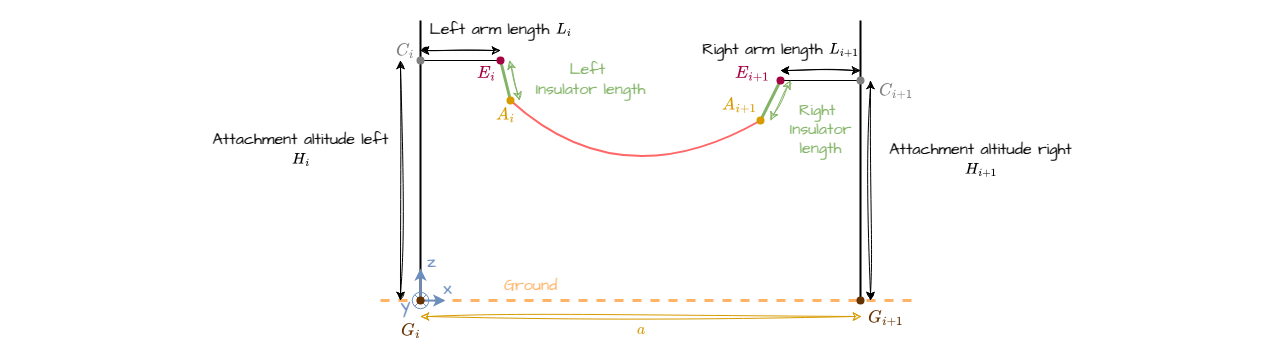

The diagram above was exported from draw.io. Its source (the exported page's mxGraphModel, read from the mxfile embedded in the PNG):
<mxGraphModel dx="1165" dy="245" grid="1" gridSize="10" guides="1" tooltips="1" connect="1" arrows="1" fold="1" page="1" pageScale="1" pageWidth="827" pageHeight="1169" math="1" shadow="0">
  <root>
    <mxCell id="0" />
    <mxCell id="1" parent="0" />
    <mxCell id="41" value="" style="rounded=0;whiteSpace=wrap;html=1;sketch=1;hachureGap=4;jiggle=2;curveFitting=1;fontFamily=Architects Daughter;fontSource=https%3A%2F%2Ffonts.googleapis.com%2Fcss%3Ffamily%3DArchitects%2BDaughter;fontSize=20;fillColor=default;strokeColor=none;" parent="1" vertex="1">
      <mxGeometry x="-100" y="60" width="1270.08" height="359" as="geometry" />
    </mxCell>
    <mxCell id="48" value="" style="edgeStyle=none;orthogonalLoop=1;jettySize=auto;html=1;strokeWidth=2;endArrow=none;endFill=0;" parent="1" edge="1">
      <mxGeometry width="100" relative="1" as="geometry">
        <mxPoint x="320" y="360" as="sourcePoint" />
        <mxPoint x="320" y="80" as="targetPoint" />
        <Array as="points" />
      </mxGeometry>
    </mxCell>
    <mxCell id="49" value="" style="edgeStyle=none;orthogonalLoop=1;jettySize=auto;html=1;endArrow=none;endFill=0;" parent="1" edge="1">
      <mxGeometry width="100" relative="1" as="geometry">
        <mxPoint x="320" y="120" as="sourcePoint" />
        <mxPoint x="400" y="120" as="targetPoint" />
        <Array as="points" />
      </mxGeometry>
    </mxCell>
    <mxCell id="50" value="" style="edgeStyle=none;orthogonalLoop=1;jettySize=auto;html=1;endArrow=none;endFill=0;fillColor=#d5e8d4;strokeColor=#82b366;strokeWidth=3;" parent="1" edge="1">
      <mxGeometry width="100" relative="1" as="geometry">
        <mxPoint x="400" y="120" as="sourcePoint" />
        <mxPoint x="410" y="160" as="targetPoint" />
        <Array as="points" />
      </mxGeometry>
    </mxCell>
    <mxCell id="51" value="" style="edgeStyle=none;orthogonalLoop=1;jettySize=auto;html=1;strokeWidth=2;endArrow=none;endFill=0;" parent="1" edge="1">
      <mxGeometry width="100" relative="1" as="geometry">
        <mxPoint x="760" y="360" as="sourcePoint" />
        <mxPoint x="760" y="80" as="targetPoint" />
        <Array as="points" />
      </mxGeometry>
    </mxCell>
    <mxCell id="52" value="" style="edgeStyle=none;orthogonalLoop=1;jettySize=auto;html=1;endArrow=none;endFill=0;" parent="1" edge="1">
      <mxGeometry width="100" relative="1" as="geometry">
        <mxPoint x="760" y="140" as="sourcePoint" />
        <mxPoint x="680" y="140" as="targetPoint" />
        <Array as="points" />
      </mxGeometry>
    </mxCell>
    <mxCell id="53" value="" style="edgeStyle=none;orthogonalLoop=1;jettySize=auto;html=1;endArrow=none;endFill=0;fillColor=#d5e8d4;strokeColor=#82b366;strokeWidth=3;" parent="1" edge="1">
      <mxGeometry width="100" relative="1" as="geometry">
        <mxPoint x="680" y="140" as="sourcePoint" />
        <mxPoint x="660" y="180" as="targetPoint" />
        <Array as="points" />
      </mxGeometry>
    </mxCell>
    <mxCell id="55" value="" style="edgeStyle=none;orthogonalLoop=1;jettySize=auto;html=1;rounded=0;curved=1;strokeWidth=2;strokeColor=#FF6666;endArrow=none;endFill=0;" parent="1" edge="1">
      <mxGeometry width="670" height="190" relative="1" as="geometry">
        <mxPoint x="410" y="160" as="sourcePoint" />
        <mxPoint x="660" y="180" as="targetPoint" />
        <Array as="points">
          <mxPoint x="520" y="260" />
        </Array>
      </mxGeometry>
    </mxCell>
    <mxCell id="88" value="" style="shape=waypoint;sketch=0;size=6;pointerEvents=1;points=[];fillColor=#ffe6cc;resizable=0;rotatable=0;perimeter=centerPerimeter;snapToPoint=1;strokeColor=#D79B00;strokeWidth=2;" parent="55" vertex="1">
      <mxGeometry x="650" y="170" width="20" height="20" as="geometry" />
    </mxCell>
    <mxCell id="57" value="" style="edgeStyle=none;orthogonalLoop=1;jettySize=auto;html=1;endArrow=none;endFill=0;dashed=1;fillColor=#fff2cc;strokeColor=#FFB366;strokeWidth=3;" parent="1" edge="1">
      <mxGeometry width="100" relative="1" as="geometry">
        <mxPoint x="280" y="360" as="sourcePoint" />
        <mxPoint x="820" y="360" as="targetPoint" />
        <Array as="points" />
      </mxGeometry>
    </mxCell>
    <mxCell id="58" value="&lt;font style=&quot;font-size: 16px; color: rgb(255, 179, 102);&quot; face=&quot;Architects daughter&quot;&gt;Ground&lt;/font&gt;" style="text;html=1;align=center;verticalAlign=middle;resizable=0;points=[];autosize=1;strokeColor=none;fillColor=none;" parent="1" vertex="1">
      <mxGeometry x="390" y="331" width="80" height="30" as="geometry" />
    </mxCell>
    <mxCell id="59" value="Attachment altitude left&lt;div&gt;\(H_i\)&lt;/div&gt;" style="endArrow=classic;startArrow=classic;html=1;sketch=1;hachureGap=4;jiggle=2;curveFitting=1;fontFamily=Architects Daughter;fontSource=https%3A%2F%2Ffonts.googleapis.com%2Fcss%3Ffamily%3DArchitects%2BDaughter;fontSize=16;" parent="1" edge="1">
      <mxGeometry x="0.25" y="100" width="50" height="50" relative="1" as="geometry">
        <mxPoint x="300" y="360" as="sourcePoint" />
        <mxPoint x="300" y="120" as="targetPoint" />
        <mxPoint as="offset" />
      </mxGeometry>
    </mxCell>
    <mxCell id="60" value="Attachment altitude right&lt;div&gt;\(H_{i+1}\)&lt;/div&gt;" style="endArrow=classic;startArrow=classic;html=1;sketch=1;hachureGap=4;jiggle=2;curveFitting=1;fontFamily=Architects Daughter;fontSource=https%3A%2F%2Ffonts.googleapis.com%2Fcss%3Ffamily%3DArchitects%2BDaughter;fontSize=16;" parent="1" edge="1">
      <mxGeometry x="0.2727" y="-110" width="50" height="50" relative="1" as="geometry">
        <mxPoint x="770" y="360" as="sourcePoint" />
        <mxPoint x="770" y="140" as="targetPoint" />
        <mxPoint as="offset" />
      </mxGeometry>
    </mxCell>
    <mxCell id="61" value="Left arm length \(L_i\)" style="endArrow=classic;startArrow=classic;html=1;sketch=1;hachureGap=4;jiggle=2;curveFitting=1;fontFamily=Architects Daughter;fontSource=https%3A%2F%2Ffonts.googleapis.com%2Fcss%3Ffamily%3DArchitects%2BDaughter;fontSize=16;" parent="1" edge="1">
      <mxGeometry x="1" y="20" width="50" height="50" relative="1" as="geometry">
        <mxPoint x="320" y="110" as="sourcePoint" />
        <mxPoint x="400" y="110" as="targetPoint" />
        <mxPoint as="offset" />
      </mxGeometry>
    </mxCell>
    <mxCell id="62" value="Right arm length \(L_{i+1}\)" style="endArrow=classic;startArrow=classic;html=1;sketch=1;hachureGap=4;jiggle=2;curveFitting=1;fontFamily=Architects Daughter;fontSource=https%3A%2F%2Ffonts.googleapis.com%2Fcss%3Ffamily%3DArchitects%2BDaughter;fontSize=16;" parent="1" edge="1">
      <mxGeometry x="-1" y="20" width="50" height="50" relative="1" as="geometry">
        <mxPoint x="680" y="130" as="sourcePoint" />
        <mxPoint x="760" y="130" as="targetPoint" />
        <mxPoint as="offset" />
      </mxGeometry>
    </mxCell>
    <mxCell id="63" value="&lt;font style=&quot;color: rgb(130, 179, 102);&quot;&gt;Left&amp;nbsp;&lt;/font&gt;&lt;div&gt;&lt;font style=&quot;color: rgb(130, 179, 102);&quot;&gt;Insulator length&lt;/font&gt;&lt;/div&gt;" style="endArrow=classic;startArrow=classic;html=1;sketch=1;hachureGap=4;jiggle=2;curveFitting=1;fontFamily=Architects Daughter;fontSource=https%3A%2F%2Ffonts.googleapis.com%2Fcss%3Ffamily%3DArchitects%2BDaughter;fontSize=16;strokeColor=#82B366;" parent="1" edge="1">
      <mxGeometry x="0.8941" y="74" width="50" height="50" relative="1" as="geometry">
        <mxPoint x="409" y="120" as="sourcePoint" />
        <mxPoint x="419" y="160" as="targetPoint" />
        <mxPoint as="offset" />
      </mxGeometry>
    </mxCell>
    <mxCell id="64" value="&lt;font style=&quot;color: rgb(130, 179, 102);&quot;&gt;Right&amp;nbsp;&lt;/font&gt;&lt;div&gt;&lt;font style=&quot;color: rgb(130, 179, 102);&quot;&gt;Insulator&lt;/font&gt;&lt;/div&gt;&lt;div&gt;&lt;font style=&quot;color: rgb(130, 179, 102);&quot;&gt;length&lt;/font&gt;&lt;/div&gt;" style="endArrow=classic;startArrow=classic;html=1;sketch=1;hachureGap=4;jiggle=2;curveFitting=1;fontFamily=Architects Daughter;fontSource=https%3A%2F%2Ffonts.googleapis.com%2Fcss%3Ffamily%3DArchitects%2BDaughter;fontSize=16;strokeColor=#82B366;" parent="1" edge="1">
      <mxGeometry x="0.4" y="49" width="50" height="50" relative="1" as="geometry">
        <mxPoint x="690" y="140" as="sourcePoint" />
        <mxPoint x="670" y="180" as="targetPoint" />
        <mxPoint as="offset" />
      </mxGeometry>
    </mxCell>
    <mxCell id="78" value="" style="group" parent="1" vertex="1" connectable="0">
      <mxGeometry x="289.9990697674418" y="305.00309776324366" width="71.99883720930234" height="75.99949167442523" as="geometry" />
    </mxCell>
    <mxCell id="75" value="" style="shape=sumEllipse;perimeter=ellipsePerimeter;html=1;backgroundOutline=1;fillColor=none;strokeColor=#6c8ebf;" parent="78" vertex="1">
      <mxGeometry x="21.78093023255815" y="46.73690223675632" width="16.5" height="16.5" as="geometry" />
    </mxCell>
    <mxCell id="67" value="&lt;font face=&quot;Architects daughter&quot; color=&quot;#6c8ebf&quot;&gt;y&lt;/font&gt;" style="text;html=1;align=center;verticalAlign=middle;resizable=0;points=[];autosize=1;strokeColor=none;fillColor=none;container=0;fontSize=18;" parent="78" vertex="1">
      <mxGeometry y="39.99949167442523" width="30" height="40" as="geometry" />
    </mxCell>
    <mxCell id="68" value="&lt;font style=&quot;color: rgb(108, 142, 191);&quot; face=&quot;Architects daughter&quot;&gt;x&lt;/font&gt;" style="text;html=1;align=center;verticalAlign=middle;resizable=0;points=[];autosize=1;strokeColor=none;fillColor=none;container=0;fontSize=18;" parent="78" vertex="1">
      <mxGeometry x="41.99883720930234" y="24.000857833690333" width="30" height="40" as="geometry" />
    </mxCell>
    <mxCell id="70" value="&lt;font style=&quot;color: rgb(108, 142, 191);&quot; face=&quot;Architects daughter&quot;&gt;z&lt;/font&gt;" style="text;html=1;align=center;verticalAlign=middle;resizable=0;points=[];autosize=1;strokeColor=none;fillColor=none;container=0;fontSize=18;" parent="78" vertex="1">
      <mxGeometry x="26.002325581395354" y="-3" width="30" height="40" as="geometry" />
    </mxCell>
    <mxCell id="72" value="" style="edgeStyle=none;orthogonalLoop=1;jettySize=auto;html=1;fillColor=#dae8fc;strokeColor=#6c8ebf;fontSize=18;strokeWidth=2;" parent="78" edge="1">
      <mxGeometry width="100" relative="1" as="geometry">
        <mxPoint x="29.698604651162782" y="55.07744243552767" as="sourcePoint" />
        <mxPoint x="54.83813953488374" y="55.07744243552767" as="targetPoint" />
        <Array as="points" />
      </mxGeometry>
    </mxCell>
    <mxCell id="73" value="" style="edgeStyle=none;orthogonalLoop=1;jettySize=auto;html=1;fillColor=#dae8fc;strokeColor=#6c8ebf;fontSize=18;strokeWidth=2;" parent="78" edge="1">
      <mxGeometry width="100" relative="1" as="geometry">
        <mxPoint x="29.998604651162793" y="54.657442435527656" as="sourcePoint" />
        <mxPoint x="29.998604651162793" y="22.99231136998432" as="targetPoint" />
        <Array as="points" />
      </mxGeometry>
    </mxCell>
    <mxCell id="79" value="&lt;font style=&quot;color: rgb(128, 128, 128);&quot; face=&quot;Architects daughter&quot;&gt;\(C_{i+1}\)&lt;/font&gt;" style="text;html=1;align=center;verticalAlign=middle;resizable=0;points=[];autosize=1;strokeColor=none;fillColor=none;fontSize=18;" parent="1" vertex="1">
      <mxGeometry x="739.9951162790697" y="129.9969500465508" width="110" height="40" as="geometry" />
    </mxCell>
    <mxCell id="80" value="&lt;font style=&quot;color: rgb(128, 128, 128);&quot; face=&quot;Architects daughter&quot;&gt;\(C_{i}\)&lt;/font&gt;" style="text;html=1;align=center;verticalAlign=middle;resizable=0;points=[];autosize=1;strokeColor=none;fillColor=none;fontSize=18;" parent="1" vertex="1">
      <mxGeometry x="255.00511627906974" y="89.99695004655081" width="100" height="40" as="geometry" />
    </mxCell>
    <mxCell id="82" value="" style="shape=waypoint;sketch=0;size=6;pointerEvents=1;points=[];resizable=0;rotatable=0;perimeter=centerPerimeter;snapToPoint=1;fillColor=#ffe6cc;strokeColor=#808080;strokeWidth=2;" parent="1" vertex="1">
      <mxGeometry x="750" y="130" width="20" height="20" as="geometry" />
    </mxCell>
    <mxCell id="83" value="" style="shape=waypoint;sketch=0;size=6;pointerEvents=1;points=[];resizable=0;rotatable=0;perimeter=centerPerimeter;snapToPoint=1;fillColor=#ffe6cc;strokeColor=#808080;strokeWidth=2;" parent="1" vertex="1">
      <mxGeometry x="310" y="110" width="20" height="20" as="geometry" />
    </mxCell>
    <mxCell id="84" value="&lt;font style=&quot;color: rgb(165, 0, 64);&quot; face=&quot;Architects daughter&quot;&gt;\(E_i\)&lt;/font&gt;" style="text;html=1;align=center;verticalAlign=middle;resizable=0;points=[];autosize=1;strokeColor=none;fillColor=none;fontSize=18;" parent="1" vertex="1">
      <mxGeometry x="346.0032558139535" y="112.99942023399436" width="80" height="40" as="geometry" />
    </mxCell>
    <mxCell id="85" value="" style="shape=waypoint;sketch=0;size=6;pointerEvents=1;points=[];fillColor=#d80073;resizable=0;rotatable=0;perimeter=centerPerimeter;snapToPoint=1;strokeColor=#A50040;fontColor=#ffffff;strokeWidth=2;" parent="1" vertex="1">
      <mxGeometry x="390" y="110" width="20" height="20" as="geometry" />
    </mxCell>
    <mxCell id="86" value="" style="shape=waypoint;sketch=0;size=6;pointerEvents=1;points=[];fillColor=#d80073;resizable=0;rotatable=0;perimeter=centerPerimeter;snapToPoint=1;strokeColor=#A50040;fontColor=#ffffff;strokeWidth=2;" parent="1" vertex="1">
      <mxGeometry x="670" y="130" width="20" height="20" as="geometry" />
    </mxCell>
    <mxCell id="87" value="&lt;font style=&quot;color: rgb(165, 0, 64);&quot; face=&quot;Architects daughter&quot;&gt;\(E_{i+1}\)&lt;/font&gt;" style="text;html=1;align=center;verticalAlign=middle;resizable=0;points=[];autosize=1;strokeColor=none;fillColor=none;fontSize=18;" parent="1" vertex="1">
      <mxGeometry x="597.0413953488372" y="113.0029230091859" width="110" height="40" as="geometry" />
    </mxCell>
    <mxCell id="89" value="" style="shape=waypoint;sketch=0;size=6;pointerEvents=1;points=[];fillColor=#ffe6cc;resizable=0;rotatable=0;perimeter=centerPerimeter;snapToPoint=1;strokeColor=#D79B00;strokeWidth=2;" parent="1" vertex="1">
      <mxGeometry x="400" y="150" width="20" height="20" as="geometry" />
    </mxCell>
    <mxCell id="90" value="&lt;font style=&quot;color: rgb(215, 155, 0);&quot; face=&quot;Architects daughter&quot;&gt;\(A_{i+1}\)&lt;/font&gt;" style="text;html=1;align=center;verticalAlign=middle;resizable=0;points=[];autosize=1;strokeColor=none;fillColor=none;fontSize=18;" parent="1" vertex="1">
      <mxGeometry x="583.9997674418604" y="143.99924547993655" width="110" height="40" as="geometry" />
    </mxCell>
    <mxCell id="91" value="&lt;font style=&quot;color: rgb(215, 155, 0);&quot; face=&quot;Architects daughter&quot;&gt;\(A_{i}\)&lt;/font&gt;" style="text;html=1;align=center;verticalAlign=middle;resizable=0;points=[];autosize=1;strokeColor=none;fillColor=none;fontSize=18;" parent="1" vertex="1">
      <mxGeometry x="359.9997674418604" y="153.99924547993655" width="90" height="40" as="geometry" />
    </mxCell>
    <mxCell id="96" value="\(a\)" style="endArrow=classic;startArrow=classic;html=1;sketch=1;hachureGap=4;jiggle=2;curveFitting=1;fontFamily=Architects Daughter;fontSource=https%3A%2F%2Ffonts.googleapis.com%2Fcss%3Ffamily%3DArchitects%2BDaughter;fontSize=16;fillColor=#ffe6cc;strokeColor=#D79B00;fontColor=#D79B00;labelBackgroundColor=none;" edge="1" parent="1">
      <mxGeometry x="0.0023" y="-14" width="50" height="50" relative="1" as="geometry">
        <mxPoint x="320" y="376" as="sourcePoint" />
        <mxPoint x="761" y="376" as="targetPoint" />
        <mxPoint as="offset" />
      </mxGeometry>
    </mxCell>
    <mxCell id="99" value="" style="shape=waypoint;sketch=0;size=6;pointerEvents=1;points=[];fillColor=none;resizable=0;rotatable=0;perimeter=centerPerimeter;snapToPoint=1;strokeColor=#663300;fontColor=#ffffff;strokeWidth=2;" vertex="1" parent="1">
      <mxGeometry x="310" y="350" width="20" height="20" as="geometry" />
    </mxCell>
    <mxCell id="100" value="" style="shape=waypoint;sketch=0;size=6;pointerEvents=1;points=[];fillColor=none;resizable=0;rotatable=0;perimeter=centerPerimeter;snapToPoint=1;strokeColor=#663300;fontColor=#ffffff;strokeWidth=2;" vertex="1" parent="1">
      <mxGeometry x="750" y="350" width="20" height="20" as="geometry" />
    </mxCell>
    <mxCell id="101" value="&lt;font style=&quot;color: rgb(102, 51, 0);&quot; face=&quot;Architects daughter&quot;&gt;\(G_{i}\)&lt;/font&gt;" style="text;html=1;align=center;verticalAlign=middle;resizable=0;points=[];autosize=1;strokeColor=none;fillColor=none;fontSize=18;" vertex="1" parent="1">
      <mxGeometry x="260.0097674418604" y="369.9992454799366" width="100" height="40" as="geometry" />
    </mxCell>
    <mxCell id="102" value="&lt;font style=&quot;color: rgb(102, 51, 0);&quot; face=&quot;Architects daughter&quot;&gt;\(G_{i+1}\)&lt;/font&gt;" style="text;html=1;align=center;verticalAlign=middle;resizable=0;points=[];autosize=1;strokeColor=none;fillColor=none;fontSize=18;" vertex="1" parent="1">
      <mxGeometry x="729.9997674418604" y="356.9992454799366" width="110" height="40" as="geometry" />
    </mxCell>
  </root>
</mxGraphModel>